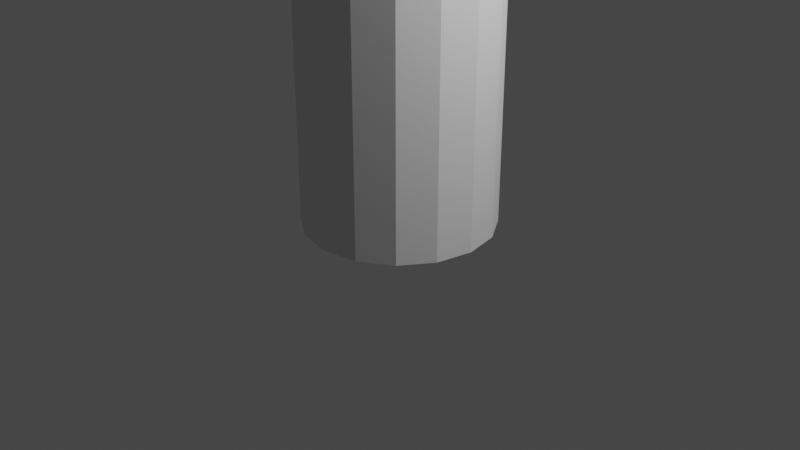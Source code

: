 # Source: Cylinder.blend  (saved by Blender 2.93.21; exported with 4.5.12 LTS)
import bpy
from mathutils import Matrix  # noqa: F401  (used for matrix-valued properties, if any)

bpy.ops.wm.read_factory_settings(use_empty=True)
scene = bpy.context.scene
scene.name = 'Scene'

# ---- collections
col_collection = bpy.data.collections.new('Collection'); scene.collection.children.link(col_collection)

# ---- world
world_world = bpy.data.worlds.new('World'); scene.world = world_world
world_world.use_nodes = True; world_world.node_tree.nodes.clear()
_N = world_world.node_tree.nodes; _L = world_world.node_tree.links
n0 = _N.new('ShaderNodeOutputWorld'); n0.name = 'World Output'; n0.location = (300, 300)
n1 = _N.new('ShaderNodeBackground'); n1.name = 'Background'; n1.location = (10, 300)
n1.inputs[0].default_value = (0.05088, 0.05088, 0.05088, 1.0)
_L.new(n1.outputs[0], n0.inputs[0])
n0.is_active_output = True
world_world.color = (0.05088, 0.05088, 0.05088)
world_world.use_sun_shadow = False
world_world.sun_shadow_jitter_overblur = 0.0

# ---- cameras
cam_camera = bpy.data.cameras.new('Camera')
cam_camera.clip_end = 100.0
cam_camera.ortho_scale = 7.314

# ---- lights
light_light = bpy.data.lights.new('Light', 'POINT')
light_light.transmission_factor = 0.0
light_light.energy = 1000.0
light_light.shadow_soft_size = 0.1
light_light.shadow_maximum_resolution = 0.006
light_light.use_absolute_resolution = True

# ---- meshes
me_cylinder = bpy.data.meshes.new('Cylinder')
me_cylinder.from_pydata([(0.0, 1.0, -1.0), (0.0, 1.0, 4.0), (0.3827, 0.9239, -1.0), (0.3827, 0.9239, 4.0), (0.7071, 0.7071, -1.0), (0.7071, 0.7071, 4.0), (0.9239, 0.3827, -1.0), (0.9239, 0.3827, 4.0), (1.0, -4.371e-08, -1.0), (1.0, -4.371e-08, 4.0), (0.9239, -0.3827, -1.0), (0.9239, -0.3827, 4.0), (0.7071, -0.7071, -1.0), (0.7071, -0.7071, 4.0), (0.3827, -0.9239, -1.0), (0.3827, -0.9239, 4.0), (-8.742e-08, -1.0, -1.0), (-8.742e-08, -1.0, 4.0), (-0.3827, -0.9239, -1.0), (-0.3827, -0.9239, 4.0), (-0.7071, -0.7071, -1.0), (-0.7071, -0.7071, 4.0), (-0.9239, -0.3827, -1.0), (-0.9239, -0.3827, 4.0), (-1.0, 1.192e-08, -1.0), (-1.0, 1.192e-08, 4.0), (-0.9239, 0.3827, -1.0), (-0.9239, 0.3827, 4.0), (-0.7071, 0.7071, -1.0), (-0.7071, 0.7071, 4.0), (-0.3827, 0.9239, -1.0), (-0.3827, 0.9239, 4.0)], [], [(0, 1, 3, 2), (2, 3, 5, 4), (4, 5, 7, 6), (6, 7, 9, 8), (8, 9, 11, 10), (10, 11, 13, 12), (12, 13, 15, 14), (14, 15, 17, 16), (16, 17, 19, 18), (18, 19, 21, 20), (20, 21, 23, 22), (22, 23, 25, 24), (24, 25, 27, 26), (26, 27, 29, 28), (28, 29, 31, 30), (30, 31, 1, 0)])
_uv = me_cylinder.uv_layers.new(name='UVMap')
_uv.uv.foreach_set('vector', [8.98e-05, 0.25, 0.9977, 0.25, 0.9977, 0.3125, 8.971e-05, 0.3125, 8.971e-05, 0.3125, 0.9977, 0.3125, 0.9977, 0.375, 8.961e-05, 0.375, 8.961e-05, 0.375, 0.9977, 0.375, 0.9977, 0.4375, 8.955e-05, 0.4375, 8.955e-05, 0.4375, 0.9977, 0.4375, 0.9977, 0.5, 8.95e-05, 0.5, 8.95e-05, 0.5, 0.9977, 0.5, 0.9977, 0.5625, 8.948e-05, 0.5625, 8.948e-05, 0.5625, 0.9977, 0.5625, 0.9977, 0.625, 8.95e-05, 0.625, 8.95e-05, 0.625, 0.9977, 0.625, 0.9977, 0.6875, 8.952e-05, 0.6875, 8.952e-05, 0.6875, 0.9977, 0.6875, 0.9977, 0.75, 8.959e-05, 0.75, 8.959e-05, 0.75, 0.9977, 0.75, 0.9977, 0.8124, 8.965e-05, 0.8124, 8.965e-05, 0.8124, 0.9977, 0.8124, 0.9977, 0.8749, 8.974e-05, 0.8749, 8.974e-05, 0.8749, 0.9977, 0.8749, 0.9977, 0.9374, 8.988e-05, 0.9374, 8.988e-05, 0.9374, 0.9977, 0.9374, 0.9977, 0.9999, 9.001e-05, 0.9999, 9.047e-05, 8.948e-05, 0.9977, 9.215e-05, 0.9977, 0.06258, 9.026e-05, 0.06258, 9.026e-05, 0.06258, 0.9977, 0.06258, 0.9977, 0.1251, 9.01e-05, 0.1251, 9.01e-05, 0.1251, 0.9977, 0.1251, 0.9977, 0.1876, 8.992e-05, 0.1876, 8.992e-05, 0.1876, 0.9977, 0.1876, 0.9977, 0.25, 8.98e-05, 0.25])
me_cylinder.use_remesh_fix_poles = True
me_cylinder.use_remesh_preserve_attributes = False
me_cylinder.update()

# ---- objects
ob_light = bpy.data.objects.new('Light', light_light)
ob_camera = bpy.data.objects.new('Camera', cam_camera)
ob_column = bpy.data.objects.new('Column', me_cylinder)
ob_empty = bpy.data.objects.new('Empty', None)

# ---- transforms, parenting, visibility, modifiers, constraints
ob_light.location = (4.076, 1.005, 5.904)
ob_light.rotation_euler = (0.6503, 0.05522, 1.866)
ob_light.lock_rotations_4d = False
ob_light.empty_display_type = 'ARROWS'
ob_light.color = (0.0, 0.0, 0.0, 0.0)
ob_light.lineart.crease_threshold = 0.0
ob_camera.location = (7.359, -6.926, 4.958)
ob_camera.rotation_euler = (1.109, 0.0, 0.8149)
ob_camera.lock_rotations_4d = False
ob_camera.empty_display_type = 'ARROWS'
ob_camera.color = (0.0, 0.0, 0.0, 0.0)
ob_camera.display_type = 'WIRE'
ob_camera.lineart.crease_threshold = 0.0
ob_column.parent = ob_empty
ob_column.matrix_parent_inverse = Matrix(((1.0, -0.0, -0.0, -1.676e-08), (-0.0, 1.0, 0.0, 3.725e-09), (-0.0, -0.0, 1.0, 1.0), (-0.0, 0.0, -0.0, 1.0)))
ob_column.location = (0.0, 0.0, 0.0)
ob_empty.location = (0.0, 0.0, 0.0)

# ---- collection membership
col_collection.objects.link(ob_light)
col_collection.objects.link(ob_camera)
col_collection.objects.link(ob_column)
col_collection.objects.link(ob_empty)

# ---- scene / render settings (as saved in the file)
scene.camera = ob_camera
scene.frame_start = 1; scene.frame_end = 250; scene.frame_set(1)
scene.render.engine = 'BLENDER_EEVEE_NEXT'
scene.cycles.use_denoising = False
scene.cycles.samples = 128
scene.cycles.sampling_pattern = 'TABULATED_SOBOL'
scene.cycles.use_adaptive_sampling = False
scene.cycles.use_light_tree = False
scene.view_settings.view_transform = 'Filmic'
bpy.context.view_layer.update()
